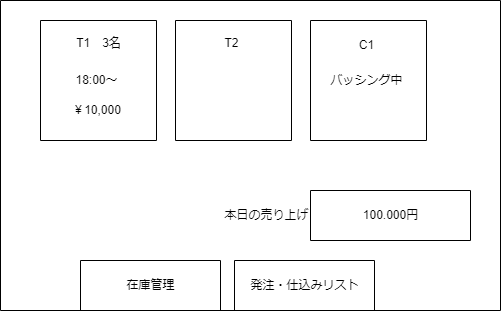

The diagram above was exported from draw.io. Its source (the exported page's mxGraphModel, read from the mxfile embedded in the PNG):
<mxGraphModel dx="1072" dy="748" grid="1" gridSize="10" guides="1" tooltips="1" connect="1" arrows="1" fold="1" page="1" pageScale="1" pageWidth="827" pageHeight="1169" math="0" shadow="0">
  <root>
    <mxCell id="0" />
    <mxCell id="1" parent="0" />
    <mxCell id="Z6h9I3GAU4J-eyERHj5--1" value="" style="swimlane;startSize=0;" vertex="1" parent="1">
      <mxGeometry x="180" y="160" width="500" height="310" as="geometry" />
    </mxCell>
    <mxCell id="Z6h9I3GAU4J-eyERHj5--2" value="" style="swimlane;startSize=0;" vertex="1" parent="Z6h9I3GAU4J-eyERHj5--1">
      <mxGeometry x="310" y="20" width="116" height="120" as="geometry" />
    </mxCell>
    <mxCell id="Z6h9I3GAU4J-eyERHj5--4" value="バッシング中" style="text;html=1;align=center;verticalAlign=middle;resizable=0;points=[];autosize=1;strokeColor=none;fillColor=none;" vertex="1" parent="Z6h9I3GAU4J-eyERHj5--2">
      <mxGeometry x="6" y="45" width="100" height="30" as="geometry" />
    </mxCell>
    <mxCell id="Z6h9I3GAU4J-eyERHj5--13" value="C1" style="text;html=1;align=center;verticalAlign=middle;resizable=0;points=[];autosize=1;strokeColor=none;fillColor=none;" vertex="1" parent="Z6h9I3GAU4J-eyERHj5--2">
      <mxGeometry x="36" y="10" width="40" height="30" as="geometry" />
    </mxCell>
    <mxCell id="Z6h9I3GAU4J-eyERHj5--6" value="" style="swimlane;startSize=0;" vertex="1" parent="Z6h9I3GAU4J-eyERHj5--1">
      <mxGeometry x="175" y="20" width="116" height="120" as="geometry" />
    </mxCell>
    <mxCell id="Z6h9I3GAU4J-eyERHj5--9" value="T2" style="text;html=1;align=center;verticalAlign=middle;resizable=0;points=[];autosize=1;strokeColor=none;fillColor=none;" vertex="1" parent="Z6h9I3GAU4J-eyERHj5--1">
      <mxGeometry x="211" y="28" width="40" height="30" as="geometry" />
    </mxCell>
    <mxCell id="Z6h9I3GAU4J-eyERHj5--10" value="" style="swimlane;startSize=0;" vertex="1" parent="Z6h9I3GAU4J-eyERHj5--1">
      <mxGeometry x="40" y="20" width="116" height="120" as="geometry" />
    </mxCell>
    <mxCell id="Z6h9I3GAU4J-eyERHj5--11" value="18:00～" style="text;html=1;align=center;verticalAlign=middle;resizable=0;points=[];autosize=1;strokeColor=none;fillColor=none;" vertex="1" parent="Z6h9I3GAU4J-eyERHj5--10">
      <mxGeometry x="21" y="45" width="70" height="30" as="geometry" />
    </mxCell>
    <mxCell id="Z6h9I3GAU4J-eyERHj5--12" value="￥10,000" style="text;html=1;align=center;verticalAlign=middle;resizable=0;points=[];autosize=1;strokeColor=none;fillColor=none;" vertex="1" parent="Z6h9I3GAU4J-eyERHj5--10">
      <mxGeometry x="21" y="75" width="70" height="30" as="geometry" />
    </mxCell>
    <mxCell id="Z6h9I3GAU4J-eyERHj5--3" value="T1　3名&lt;br&gt;" style="text;html=1;align=center;verticalAlign=middle;resizable=0;points=[];autosize=1;strokeColor=none;fillColor=none;" vertex="1" parent="Z6h9I3GAU4J-eyERHj5--10">
      <mxGeometry x="23" y="8" width="70" height="30" as="geometry" />
    </mxCell>
    <mxCell id="Z6h9I3GAU4J-eyERHj5--14" value="" style="swimlane;startSize=0;" vertex="1" parent="Z6h9I3GAU4J-eyERHj5--1">
      <mxGeometry x="80" y="260" width="140" height="50" as="geometry" />
    </mxCell>
    <mxCell id="Z6h9I3GAU4J-eyERHj5--15" value="在庫管理" style="text;html=1;align=center;verticalAlign=middle;resizable=0;points=[];autosize=1;strokeColor=none;fillColor=none;" vertex="1" parent="Z6h9I3GAU4J-eyERHj5--14">
      <mxGeometry x="35" y="10" width="70" height="30" as="geometry" />
    </mxCell>
    <mxCell id="Z6h9I3GAU4J-eyERHj5--16" value="" style="swimlane;startSize=0;" vertex="1" parent="Z6h9I3GAU4J-eyERHj5--1">
      <mxGeometry x="234" y="260" width="140" height="50" as="geometry" />
    </mxCell>
    <mxCell id="Z6h9I3GAU4J-eyERHj5--17" value="発注・仕込みリスト" style="text;html=1;align=center;verticalAlign=middle;resizable=0;points=[];autosize=1;strokeColor=none;fillColor=none;" vertex="1" parent="Z6h9I3GAU4J-eyERHj5--16">
      <mxGeometry x="5" y="10" width="130" height="30" as="geometry" />
    </mxCell>
    <mxCell id="Z6h9I3GAU4J-eyERHj5--18" value="本日の売り上げ" style="text;html=1;align=center;verticalAlign=middle;resizable=0;points=[];autosize=1;strokeColor=none;fillColor=none;" vertex="1" parent="Z6h9I3GAU4J-eyERHj5--1">
      <mxGeometry x="211" y="200" width="110" height="30" as="geometry" />
    </mxCell>
    <mxCell id="Z6h9I3GAU4J-eyERHj5--19" value="" style="swimlane;startSize=0;" vertex="1" parent="Z6h9I3GAU4J-eyERHj5--1">
      <mxGeometry x="310" y="190" width="160" height="50" as="geometry" />
    </mxCell>
    <mxCell id="Z6h9I3GAU4J-eyERHj5--20" value="100.000円" style="text;html=1;align=center;verticalAlign=middle;resizable=0;points=[];autosize=1;strokeColor=none;fillColor=none;" vertex="1" parent="Z6h9I3GAU4J-eyERHj5--19">
      <mxGeometry x="40" y="10" width="80" height="30" as="geometry" />
    </mxCell>
  </root>
</mxGraphModel>